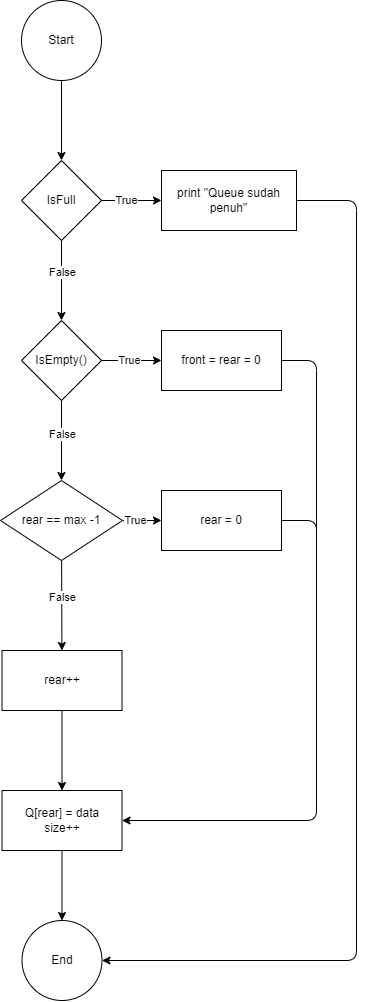

The diagram above was exported from draw.io. Its source (the exported page's mxGraphModel, read from the mxfile embedded in the PNG):
<mxGraphModel dx="578" dy="325" grid="1" gridSize="10" guides="1" tooltips="1" connect="1" arrows="1" fold="1" page="1" pageScale="1" pageWidth="850" pageHeight="1100" math="0" shadow="0">
  <root>
    <mxCell id="0" />
    <mxCell id="1" parent="0" />
    <mxCell id="4" value="" style="edgeStyle=none;html=1;" edge="1" parent="1" source="2" target="3">
      <mxGeometry relative="1" as="geometry" />
    </mxCell>
    <mxCell id="2" value="Start" style="ellipse;whiteSpace=wrap;html=1;aspect=fixed;" vertex="1" parent="1">
      <mxGeometry x="385" y="40" width="80" height="80" as="geometry" />
    </mxCell>
    <mxCell id="6" value="" style="edgeStyle=none;html=1;" edge="1" parent="1" source="3" target="5">
      <mxGeometry relative="1" as="geometry" />
    </mxCell>
    <mxCell id="25" value="True" style="edgeLabel;html=1;align=center;verticalAlign=middle;resizable=0;points=[];" vertex="1" connectable="0" parent="6">
      <mxGeometry x="-0.1833" y="1" relative="1" as="geometry">
        <mxPoint y="1" as="offset" />
      </mxGeometry>
    </mxCell>
    <mxCell id="8" value="" style="edgeStyle=none;html=1;" edge="1" parent="1" source="3" target="7">
      <mxGeometry relative="1" as="geometry" />
    </mxCell>
    <mxCell id="26" value="False" style="edgeLabel;html=1;align=center;verticalAlign=middle;resizable=0;points=[];" vertex="1" connectable="0" parent="8">
      <mxGeometry x="-0.2125" y="1" relative="1" as="geometry">
        <mxPoint as="offset" />
      </mxGeometry>
    </mxCell>
    <mxCell id="3" value="IsFull" style="rhombus;whiteSpace=wrap;html=1;" vertex="1" parent="1">
      <mxGeometry x="385" y="200" width="80" height="80" as="geometry" />
    </mxCell>
    <mxCell id="21" style="edgeStyle=none;html=1;entryX=1;entryY=0.5;entryDx=0;entryDy=0;" edge="1" parent="1" source="5" target="19">
      <mxGeometry relative="1" as="geometry">
        <Array as="points">
          <mxPoint x="720" y="240" />
          <mxPoint x="720" y="1000" />
        </Array>
      </mxGeometry>
    </mxCell>
    <mxCell id="5" value="print &quot;Queue sudah penuh&quot;" style="whiteSpace=wrap;html=1;" vertex="1" parent="1">
      <mxGeometry x="525" y="210" width="135" height="60" as="geometry" />
    </mxCell>
    <mxCell id="10" value="" style="edgeStyle=none;html=1;" edge="1" parent="1" source="7" target="9">
      <mxGeometry relative="1" as="geometry" />
    </mxCell>
    <mxCell id="27" value="True" style="edgeLabel;html=1;align=center;verticalAlign=middle;resizable=0;points=[];" vertex="1" connectable="0" parent="10">
      <mxGeometry x="-0.3333" relative="1" as="geometry">
        <mxPoint x="8" as="offset" />
      </mxGeometry>
    </mxCell>
    <mxCell id="12" value="" style="edgeStyle=none;html=1;" edge="1" parent="1" source="7" target="11">
      <mxGeometry relative="1" as="geometry" />
    </mxCell>
    <mxCell id="28" value="False" style="edgeLabel;html=1;align=center;verticalAlign=middle;resizable=0;points=[];" vertex="1" connectable="0" parent="12">
      <mxGeometry x="-0.1489" y="1" relative="1" as="geometry">
        <mxPoint as="offset" />
      </mxGeometry>
    </mxCell>
    <mxCell id="7" value="IsEmpty()" style="rhombus;whiteSpace=wrap;html=1;" vertex="1" parent="1">
      <mxGeometry x="385" y="360" width="80" height="80" as="geometry" />
    </mxCell>
    <mxCell id="22" style="edgeStyle=none;html=1;entryX=1;entryY=0.5;entryDx=0;entryDy=0;" edge="1" parent="1" source="9" target="17">
      <mxGeometry relative="1" as="geometry">
        <Array as="points">
          <mxPoint x="680" y="400" />
          <mxPoint x="680" y="860" />
        </Array>
      </mxGeometry>
    </mxCell>
    <mxCell id="9" value="front = rear = 0" style="whiteSpace=wrap;html=1;" vertex="1" parent="1">
      <mxGeometry x="525" y="370" width="120" height="60" as="geometry" />
    </mxCell>
    <mxCell id="14" value="" style="edgeStyle=none;html=1;" edge="1" parent="1" source="11" target="13">
      <mxGeometry relative="1" as="geometry" />
    </mxCell>
    <mxCell id="29" value="True" style="edgeLabel;html=1;align=center;verticalAlign=middle;resizable=0;points=[];" vertex="1" connectable="0" parent="14">
      <mxGeometry x="-0.3333" relative="1" as="geometry">
        <mxPoint as="offset" />
      </mxGeometry>
    </mxCell>
    <mxCell id="16" value="" style="edgeStyle=none;html=1;" edge="1" parent="1" source="11" target="15">
      <mxGeometry relative="1" as="geometry" />
    </mxCell>
    <mxCell id="30" value="False" style="edgeLabel;html=1;align=center;verticalAlign=middle;resizable=0;points=[];" vertex="1" connectable="0" parent="16">
      <mxGeometry x="-0.1841" y="1" relative="1" as="geometry">
        <mxPoint as="offset" />
      </mxGeometry>
    </mxCell>
    <mxCell id="11" value="rear == max -1" style="rhombus;whiteSpace=wrap;html=1;" vertex="1" parent="1">
      <mxGeometry x="364" y="520" width="122" height="80" as="geometry" />
    </mxCell>
    <mxCell id="13" value="rear = 0" style="whiteSpace=wrap;html=1;" vertex="1" parent="1">
      <mxGeometry x="525" y="530" width="120" height="60" as="geometry" />
    </mxCell>
    <mxCell id="18" value="" style="edgeStyle=none;html=1;" edge="1" parent="1" source="15" target="17">
      <mxGeometry relative="1" as="geometry" />
    </mxCell>
    <mxCell id="15" value="rear++" style="whiteSpace=wrap;html=1;" vertex="1" parent="1">
      <mxGeometry x="365.5" y="690" width="120" height="60" as="geometry" />
    </mxCell>
    <mxCell id="20" value="" style="edgeStyle=none;html=1;" edge="1" parent="1" source="17" target="19">
      <mxGeometry relative="1" as="geometry" />
    </mxCell>
    <mxCell id="17" value="Q[rear] = data&lt;br&gt;size++" style="whiteSpace=wrap;html=1;" vertex="1" parent="1">
      <mxGeometry x="365.5" y="830" width="120" height="60" as="geometry" />
    </mxCell>
    <mxCell id="19" value="End" style="ellipse;whiteSpace=wrap;html=1;" vertex="1" parent="1">
      <mxGeometry x="385.5" y="960" width="80" height="80" as="geometry" />
    </mxCell>
    <mxCell id="24" value="" style="endArrow=none;html=1;entryX=1;entryY=0.5;entryDx=0;entryDy=0;" edge="1" parent="1" target="13">
      <mxGeometry width="50" height="50" relative="1" as="geometry">
        <mxPoint x="680" y="590" as="sourcePoint" />
        <mxPoint x="640" y="650" as="targetPoint" />
        <Array as="points">
          <mxPoint x="680" y="560" />
        </Array>
      </mxGeometry>
    </mxCell>
  </root>
</mxGraphModel>